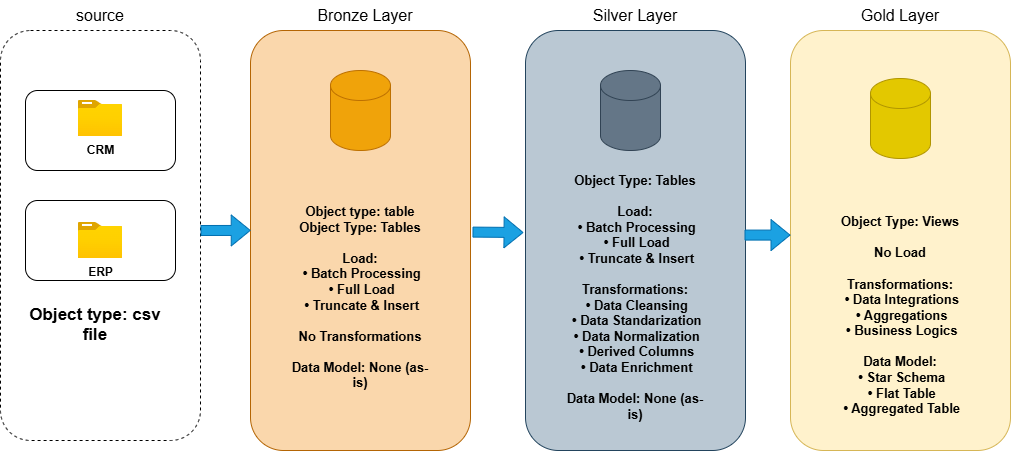

The diagram above was exported from draw.io. Its source (the exported page's mxGraphModel, read from the mxfile embedded in the PNG):
<mxGraphModel dx="1429" dy="834" grid="1" gridSize="10" guides="1" tooltips="1" connect="1" arrows="1" fold="1" page="1" pageScale="1" pageWidth="850" pageHeight="1100" background="#FFFFFF" math="0" shadow="0">
  <root>
    <mxCell id="0" />
    <mxCell id="1" parent="0" />
    <mxCell id="4Ehx38y6miOJIYWaEG7S-7" parent="1" style="rounded=1;whiteSpace=wrap;html=1;dashed=1;" value="&lt;div&gt;&lt;br&gt;&lt;/div&gt;" vertex="1">
      <mxGeometry height="410" width="200" x="50" y="60" as="geometry" />
    </mxCell>
    <mxCell id="4Ehx38y6miOJIYWaEG7S-1" parent="1" style="rounded=1;whiteSpace=wrap;html=1;" value="" vertex="1">
      <mxGeometry height="80" width="150" x="75" y="120" as="geometry" />
    </mxCell>
    <mxCell id="4Ehx38y6miOJIYWaEG7S-3" parent="1" style="image;aspect=fixed;html=1;points=[];align=center;fontSize=12;image=img/lib/azure2/general/Folder_Blank.svg;" value="&lt;b&gt;CRM&lt;/b&gt;" vertex="1">
      <mxGeometry height="36" width="44.36" x="127.82" y="130" as="geometry" />
    </mxCell>
    <mxCell id="4Ehx38y6miOJIYWaEG7S-4" parent="1" style="rounded=1;whiteSpace=wrap;html=1;" value="" vertex="1">
      <mxGeometry height="80" width="150" x="75" y="230" as="geometry" />
    </mxCell>
    <mxCell id="4Ehx38y6miOJIYWaEG7S-5" parent="1" style="image;aspect=fixed;html=1;points=[];align=center;fontSize=12;image=img/lib/azure2/general/Folder_Blank.svg;" value="&lt;b&gt;ERP&lt;/b&gt;" vertex="1">
      <mxGeometry height="36" width="44.36" x="127.82" y="252" as="geometry" />
    </mxCell>
    <mxCell id="4Ehx38y6miOJIYWaEG7S-8" parent="1" style="text;html=1;whiteSpace=wrap;strokeColor=none;fillColor=none;align=center;verticalAlign=middle;rounded=0;" value="&lt;font style=&quot;font-size: 16px;&quot;&gt;source&lt;/font&gt;" vertex="1">
      <mxGeometry height="30" width="60" x="120" y="30" as="geometry" />
    </mxCell>
    <mxCell id="4Ehx38y6miOJIYWaEG7S-9" parent="1" style="rounded=1;whiteSpace=wrap;html=1;fillColor=#fad7ac;strokeColor=#b46504;" value="" vertex="1">
      <mxGeometry height="420" width="220" x="300" y="60" as="geometry" />
    </mxCell>
    <mxCell id="4Ehx38y6miOJIYWaEG7S-10" parent="1" style="text;html=1;whiteSpace=wrap;strokeColor=none;fillColor=none;align=center;verticalAlign=middle;rounded=0;" value="&lt;font style=&quot;font-size: 16px;&quot;&gt;Bronze Layer&lt;/font&gt;" vertex="1">
      <mxGeometry height="30" width="110" x="360" y="30" as="geometry" />
    </mxCell>
    <mxCell id="4Ehx38y6miOJIYWaEG7S-31" parent="1" style="rounded=1;whiteSpace=wrap;html=1;fillColor=#bac8d3;strokeColor=#23445d;" value="" vertex="1">
      <mxGeometry height="420" width="220" x="575" y="60" as="geometry" />
    </mxCell>
    <mxCell id="4Ehx38y6miOJIYWaEG7S-32" parent="1" style="text;html=1;whiteSpace=wrap;strokeColor=none;fillColor=none;align=center;verticalAlign=middle;rounded=0;" value="&lt;span style=&quot;font-size: 16px;&quot;&gt;Silver Layer&lt;/span&gt;" vertex="1">
      <mxGeometry height="30" width="110" x="630" y="30" as="geometry" />
    </mxCell>
    <mxCell id="4Ehx38y6miOJIYWaEG7S-45" parent="1" style="rounded=1;whiteSpace=wrap;html=1;fillColor=#fff2cc;strokeColor=#d6b656;" value="" vertex="1">
      <mxGeometry height="420" width="220" x="840" y="60" as="geometry" />
    </mxCell>
    <mxCell id="4Ehx38y6miOJIYWaEG7S-46" parent="1" style="text;html=1;whiteSpace=wrap;strokeColor=none;fillColor=none;align=center;verticalAlign=middle;rounded=0;" value="&lt;span style=&quot;font-size: 16px;&quot;&gt;Gold Layer&lt;/span&gt;" vertex="1">
      <mxGeometry height="30" width="110" x="895" y="30" as="geometry" />
    </mxCell>
    <mxCell id="4Ehx38y6miOJIYWaEG7S-63" parent="1" style="text;html=1;whiteSpace=wrap;strokeColor=none;fillColor=none;align=center;verticalAlign=middle;rounded=0;fontSize=17;" value="&lt;b&gt;Object type: csv file&lt;/b&gt;&lt;div&gt;&lt;br&gt;&lt;/div&gt;" vertex="1">
      <mxGeometry height="30" width="150" x="70" y="350" as="geometry" />
    </mxCell>
    <mxCell id="4Ehx38y6miOJIYWaEG7S-64" edge="1" parent="1" style="shape=flexArrow;endArrow=classic;html=1;rounded=0;fillColor=#1ba1e2;strokeColor=#006EAF;entryX=0.001;entryY=0.476;entryDx=0;entryDy=0;entryPerimeter=0;" target="4Ehx38y6miOJIYWaEG7S-9" value="">
      <mxGeometry height="50" relative="1" width="50" as="geometry">
        <mxPoint x="250" y="260" as="sourcePoint" />
        <mxPoint x="300" y="253.84" as="targetPoint" />
      </mxGeometry>
    </mxCell>
    <mxCell id="4Ehx38y6miOJIYWaEG7S-65" parent="1" style="shape=cylinder3;whiteSpace=wrap;html=1;boundedLbl=1;backgroundOutline=1;size=15;fillColor=#f0a30a;fontColor=#000000;strokeColor=#BD7000;" value="" vertex="1">
      <mxGeometry height="80" width="60" x="380" y="100" as="geometry" />
    </mxCell>
    <mxCell id="4Ehx38y6miOJIYWaEG7S-66" parent="1" style="text;html=1;whiteSpace=wrap;strokeColor=none;fillColor=none;align=center;verticalAlign=middle;rounded=0;fontSize=13;" value="&lt;b&gt;Object type: table&lt;/b&gt;&lt;div&gt;&lt;div&gt;&lt;b&gt;Object Type: Tables&lt;/b&gt;&lt;/div&gt;&lt;div&gt;&lt;b&gt;&lt;br&gt;&lt;/b&gt;&lt;/div&gt;&lt;div&gt;&lt;b&gt;Load:&lt;/b&gt;&lt;/div&gt;&lt;div&gt;&lt;b&gt;&amp;nbsp;• Batch Processing&lt;/b&gt;&lt;/div&gt;&lt;div&gt;&lt;b&gt;&amp;nbsp;• Full Load&lt;/b&gt;&lt;/div&gt;&lt;div&gt;&lt;b&gt;&amp;nbsp;• Truncate &amp;amp; Insert&lt;/b&gt;&lt;/div&gt;&lt;div&gt;&lt;b&gt;&lt;br&gt;&lt;/b&gt;&lt;/div&gt;&lt;div&gt;&lt;b&gt;No Transformations&lt;/b&gt;&lt;/div&gt;&lt;div&gt;&lt;b&gt;&lt;br&gt;&lt;/b&gt;&lt;/div&gt;&lt;div&gt;&lt;b&gt;Data Model: None (as-is)&lt;/b&gt;&lt;/div&gt;&lt;/div&gt;" vertex="1">
      <mxGeometry height="150" width="150" x="335" y="252" as="geometry" />
    </mxCell>
    <mxCell id="4Ehx38y6miOJIYWaEG7S-68" parent="1" style="text;html=1;whiteSpace=wrap;strokeColor=none;fillColor=none;align=center;verticalAlign=middle;rounded=0;fontSize=13;" value="&lt;div&gt;&lt;b&gt;Object Type: Tables&lt;/b&gt;&lt;/div&gt;&lt;div&gt;&lt;b&gt;&lt;br&gt;&lt;/b&gt;&lt;/div&gt;&lt;div&gt;&lt;b&gt;Load:&lt;/b&gt;&lt;/div&gt;&lt;div&gt;&lt;b&gt;&amp;nbsp;• Batch Processing&lt;/b&gt;&lt;/div&gt;&lt;div&gt;&lt;b&gt;&amp;nbsp;• Full Load&lt;/b&gt;&lt;/div&gt;&lt;div&gt;&lt;b&gt;&amp;nbsp;• Truncate &amp;amp; Insert&lt;/b&gt;&lt;/div&gt;&lt;div&gt;&lt;b&gt;&lt;br&gt;&lt;/b&gt;&lt;/div&gt;&lt;div&gt;&lt;b&gt;Transformations:&lt;/b&gt;&lt;/div&gt;&lt;div&gt;&lt;b&gt;&amp;nbsp;• Data Cleansing&lt;/b&gt;&lt;/div&gt;&lt;div&gt;&lt;b&gt;&amp;nbsp;• Data Standarization&lt;/b&gt;&lt;/div&gt;&lt;div&gt;&lt;b&gt;&amp;nbsp;• Data Normalization&lt;/b&gt;&lt;/div&gt;&lt;div&gt;&lt;b&gt;&amp;nbsp;• Derived Columns&lt;/b&gt;&lt;/div&gt;&lt;div&gt;&lt;b&gt;&amp;nbsp;• Data Enrichment&lt;/b&gt;&lt;/div&gt;&lt;div&gt;&lt;b&gt;&lt;br&gt;&lt;/b&gt;&lt;/div&gt;&lt;div&gt;&lt;b&gt;Data Model: None (as-is)&lt;/b&gt;&lt;/div&gt;" vertex="1">
      <mxGeometry height="150" width="150" x="610" y="252" as="geometry" />
    </mxCell>
    <mxCell id="4Ehx38y6miOJIYWaEG7S-69" parent="1" style="shape=cylinder3;whiteSpace=wrap;html=1;boundedLbl=1;backgroundOutline=1;size=15;fillColor=#647687;strokeColor=#314354;fontColor=#ffffff;" value="" vertex="1">
      <mxGeometry height="80" width="60" x="650" y="100" as="geometry" />
    </mxCell>
    <mxCell id="4Ehx38y6miOJIYWaEG7S-70" edge="1" parent="1" source="4Ehx38y6miOJIYWaEG7S-9" style="shape=flexArrow;endArrow=classic;html=1;rounded=0;fillColor=#1ba1e2;strokeColor=#006EAF;entryX=-0.009;entryY=0.481;entryDx=0;entryDy=0;entryPerimeter=0;exitX=1.009;exitY=0.48;exitDx=0;exitDy=0;exitPerimeter=0;" target="4Ehx38y6miOJIYWaEG7S-31" value="">
      <mxGeometry height="50" relative="1" width="50" as="geometry">
        <mxPoint x="470" y="290" as="sourcePoint" />
        <mxPoint x="520" y="290" as="targetPoint" />
      </mxGeometry>
    </mxCell>
    <mxCell id="4Ehx38y6miOJIYWaEG7S-73" edge="1" parent="1" style="shape=flexArrow;endArrow=classic;html=1;rounded=0;fillColor=#1ba1e2;strokeColor=#006EAF;entryX=-0.009;entryY=0.481;entryDx=0;entryDy=0;entryPerimeter=0;exitX=1.009;exitY=0.48;exitDx=0;exitDy=0;exitPerimeter=0;" value="">
      <mxGeometry height="50" relative="1" width="50" as="geometry">
        <mxPoint x="794" y="264.58" as="sourcePoint" />
        <mxPoint x="840" y="264.58" as="targetPoint" />
      </mxGeometry>
    </mxCell>
    <mxCell id="4Ehx38y6miOJIYWaEG7S-75" parent="1" style="shape=cylinder3;whiteSpace=wrap;html=1;boundedLbl=1;backgroundOutline=1;size=15;fillColor=#e3c800;strokeColor=#B09500;fontColor=#000000;" value="" vertex="1">
      <mxGeometry height="80" width="60" x="920" y="108" as="geometry" />
    </mxCell>
    <mxCell id="4Ehx38y6miOJIYWaEG7S-76" parent="1" style="text;html=1;whiteSpace=wrap;strokeColor=none;fillColor=none;align=center;verticalAlign=middle;rounded=0;fontSize=13;" value="&lt;div&gt;&lt;b&gt;Object Type: Views&lt;/b&gt;&lt;/div&gt;&lt;div&gt;&lt;b&gt;&lt;br&gt;&lt;/b&gt;&lt;/div&gt;&lt;div&gt;&lt;b&gt;No Load&lt;/b&gt;&lt;/div&gt;&lt;div&gt;&lt;b&gt;&lt;br&gt;&lt;/b&gt;&lt;/div&gt;&lt;div&gt;&lt;b&gt;Transformations:&lt;/b&gt;&lt;/div&gt;&lt;div&gt;&lt;b&gt;&amp;nbsp;• Data Integrations&lt;/b&gt;&lt;/div&gt;&lt;div&gt;&lt;b&gt;&amp;nbsp;• Aggregations&lt;/b&gt;&lt;/div&gt;&lt;div&gt;&lt;b&gt;&amp;nbsp;• Business Logics&lt;/b&gt;&lt;/div&gt;&lt;div&gt;&lt;b&gt;&lt;br&gt;&lt;/b&gt;&lt;/div&gt;&lt;div&gt;&lt;b&gt;Data Model:&lt;/b&gt;&lt;/div&gt;&lt;div&gt;&lt;b&gt;&amp;nbsp;• Star Schema&lt;/b&gt;&lt;/div&gt;&lt;div&gt;&lt;b&gt;&amp;nbsp;• Flat Table&lt;/b&gt;&lt;/div&gt;&lt;div&gt;&lt;b&gt;&amp;nbsp;• Aggregated Table&lt;/b&gt;&lt;/div&gt;" vertex="1">
      <mxGeometry height="150" width="150" x="875" y="270" as="geometry" />
    </mxCell>
  </root>
</mxGraphModel>